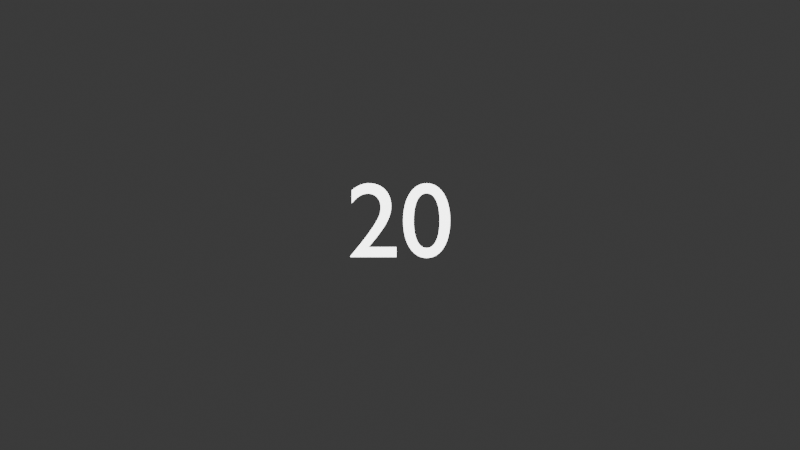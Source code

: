 # Source: dice.blend  (saved by Blender 4.4.32; exported with 4.5.12 LTS)
import bpy
from mathutils import Matrix  # noqa: F401  (used for matrix-valued properties, if any)

bpy.ops.wm.read_factory_settings(use_empty=True)
scene = bpy.context.scene
scene.name = 'Scene'

# ---- collections
col_collection = bpy.data.collections.new('Collection'); scene.collection.children.link(col_collection)

# ---- materials (node trees are filled in below, after node groups)
mat_diemat = bpy.data.materials.new('DieMat')
mat_textmat = bpy.data.materials.new('TextMat')

# ---- material node trees
mat_diemat.use_nodes = True; mat_diemat.node_tree.nodes.clear()
_N = mat_diemat.node_tree.nodes; _L = mat_diemat.node_tree.links
n0 = _N.new('ShaderNodeBsdfPrincipled'); n0.name = 'Principled BSDF'; n0.location = (10, 300)
n0.inputs[0].default_value = (0.1, 0.1, 0.1, 1.0)
n1 = _N.new('ShaderNodeOutputMaterial'); n1.name = 'Material Output'; n1.location = (300, 300)
_L.new(n0.outputs[0], n1.inputs[0])
n1.is_active_output = True
mat_textmat.use_nodes = True; mat_textmat.node_tree.nodes.clear()
_N = mat_textmat.node_tree.nodes; _L = mat_textmat.node_tree.links
n0 = _N.new('ShaderNodeEmission'); n0.name = 'EmissiveNumber'; n0.location = (0, 0)
n0.inputs[1].default_value = 5.0
n1 = _N.new('ShaderNodeOutputMaterial'); n1.name = 'Material Output'; n1.location = (0, 0)
_L.new(n0.outputs[0], n1.inputs[0])
n1.is_active_output = True

# ---- world
world_world = bpy.data.worlds.new('World'); scene.world = world_world
world_world.use_nodes = True; world_world.node_tree.nodes.clear()
_N = world_world.node_tree.nodes; _L = world_world.node_tree.links
n0 = _N.new('ShaderNodeOutputWorld'); n0.name = 'World Output'; n0.location = (300, 300)
n1 = _N.new('ShaderNodeBackground'); n1.name = 'Background'; n1.location = (10, 300)
n1.inputs[0].default_value = (0.05088, 0.05088, 0.05088, 1.0)
_L.new(n1.outputs[0], n0.inputs[0])
n0.is_active_output = True
world_world.color = (0.05088, 0.05088, 0.05088)
world_world.sun_shadow_jitter_overblur = 0.0

# ---- cameras
cam_camera_001 = bpy.data.cameras.new('Camera.001')
cam_camera_001.type = 'ORTHO'
cam_camera_001.ortho_scale = 3.0

# ---- lights
light_area = bpy.data.lights.new('Area', 'AREA')
light_area.color = (1.0, 0.85, 0.7)
light_area.energy = 500.0
light_area.size = 3.0
light_area.size_y = 1.0
light_area_001 = bpy.data.lights.new('Area.001', 'AREA')
light_area_001.color = (0.7, 0.85, 1.0)
light_area_001.energy = 200.0
light_area_001.size = 2.0
light_area_001.size_y = 1.0
light_area_002 = bpy.data.lights.new('Area.002', 'AREA')
light_area_002.energy = 300.0
light_area_002.size = 2.0
light_area_002.size_y = 1.0

# ---- meshes
me_solid = bpy.data.meshes.new('Solid')
me_solid.from_pydata([(0.0, 0.0, 1.5), (1.414, 0.0, -0.5), (-0.7071, 1.225, -0.5), (-0.7071, -1.225, -0.5)], [], [(0, 1, 2), (0, 2, 3), (0, 3, 1), (1, 3, 2)])
me_solid.materials.append(mat_diemat)
me_solid.update()
me_solid_001 = bpy.data.meshes.new('Solid.001')
me_solid_001.from_pydata([(-0.866, -0.866, -0.866), (0.866, -0.866, -0.866), (0.866, 0.866, -0.866), (-0.866, 0.866, -0.866), (-0.866, -0.866, 0.866), (0.866, -0.866, 0.866), (0.866, 0.866, 0.866), (-0.866, 0.866, 0.866)], [], [(0, 3, 2, 1), (0, 1, 5, 4), (0, 4, 7, 3), (6, 5, 1, 2), (6, 2, 3, 7), (6, 7, 4, 5)])
me_solid_001.materials.append(mat_diemat)
me_solid_001.update()
me_solid_002 = bpy.data.meshes.new('Solid.002')
me_solid_002.from_pydata([(1.5, 0.0, 0.0), (-1.5, 0.0, 0.0), (0.0, 1.5, 0.0), (0.0, -1.5, 0.0), (0.0, 0.0, 1.5), (0.0, 0.0, -1.5)], [], [(4, 0, 2), (4, 2, 1), (4, 1, 3), (4, 3, 0), (5, 2, 0), (5, 1, 2), (5, 3, 1), (5, 0, 3)])
me_solid_002.materials.append(mat_diemat)
me_solid_002.update()
me_solid_003 = bpy.data.meshes.new('Solid.003')
me_solid_003.from_pydata([(0.866, 0.866, 0.866), (0.866, 0.866, -0.866), (0.866, -0.866, 0.866), (0.866, -0.866, -0.866), (-0.866, 0.866, 0.866), (-0.866, 0.866, -0.866), (-0.866, -0.866, 0.866), (-0.866, -0.866, -0.866), (0.5352, 1.401, 0.0), (-0.5352, 1.401, 0.0), (0.5352, -1.401, 0.0), (-0.5352, -1.401, 0.0), (1.401, 0.0, 0.5352), (1.401, 0.0, -0.5352), (-1.401, 0.0, 0.5352), (-1.401, 0.0, -0.5352), (0.0, 0.5352, 1.401), (0.0, -0.5352, 1.401), (0.0, 0.5352, -1.401), (0.0, -0.5352, -1.401)], [], [(0, 8, 9, 4, 16), (0, 12, 13, 1, 8), (0, 16, 17, 2, 12), (8, 1, 18, 5, 9), (12, 2, 10, 3, 13), (16, 4, 14, 6, 17), (9, 5, 15, 14, 4), (6, 11, 10, 2, 17), (3, 19, 18, 1, 13), (7, 15, 5, 18, 19), (7, 11, 6, 14, 15), (7, 19, 3, 10, 11)])
me_solid_003.materials.append(mat_diemat)
me_solid_003.update()
me_solid_004 = bpy.data.meshes.new('Solid.004')
me_solid_004.from_pydata([(1.276, 0.7886, 0.0), (-1.276, 0.7886, 0.0), (1.276, -0.7886, 0.0), (-1.276, -0.7886, 0.0), (0.7886, 0.0, 1.276), (0.7886, 0.0, -1.276), (-0.7886, 0.0, 1.276), (-0.7886, 0.0, -1.276), (0.0, 1.276, 0.7886), (0.0, -1.276, 0.7886), (0.0, 1.276, -0.7886), (0.0, -1.276, -0.7886)], [], [(0, 8, 4), (0, 5, 10), (2, 4, 9), (2, 11, 5), (1, 6, 8), (1, 10, 7), (3, 9, 6), (3, 7, 11), (0, 10, 8), (1, 8, 10), (2, 9, 11), (3, 11, 9), (4, 2, 0), (5, 0, 2), (6, 1, 3), (7, 3, 1), (8, 6, 4), (9, 4, 6), (10, 5, 7), (11, 7, 5)])
me_solid_004.materials.append(mat_diemat)
me_solid_004.update()

# ---- curves / text
txt_text = bpy.data.curves.new('Text', 'FONT')
txt_text.dimensions = '2D'
txt_text.body = '20'
txt_text.materials.append(mat_textmat)
txt_text.align_x = 'CENTER'
txt_text.align_y = 'CENTER'
txt_text.size = 0.4

# ---- objects
ob_area = bpy.data.objects.new('Area', light_area)
ob_area_001 = bpy.data.objects.new('Area.001', light_area_001)
ob_area_002 = bpy.data.objects.new('Area.002', light_area_002)
ob_camera = bpy.data.objects.new('Camera', cam_camera_001)
ob_d4 = bpy.data.objects.new('d4', me_solid)
ob_d6 = bpy.data.objects.new('d6', me_solid_001)
ob_d8 = bpy.data.objects.new('d8', me_solid_002)
ob_d12 = bpy.data.objects.new('d12', me_solid_003)
ob_d20 = bpy.data.objects.new('d20', me_solid_004)
ob_textanchor = bpy.data.objects.new('TextAnchor', None)
ob_dietext = bpy.data.objects.new('DieText', txt_text)

# ---- transforms, parenting, visibility, modifiers, constraints
ob_area.location = (3.0, -6.0, 6.0)
ob_area_001.location = (-4.0, -2.0, 4.0)
ob_area_002.location = (0.0, 6.0, 7.0)
ob_camera.location = (0.0, -10.0, 0.0)
ob_camera.rotation_euler = (1.571, 0.0, 0.0)
ob_d4.location = (0.0, 0.0, 0.0)
ob_d4.rotation_euler = (1.571, 0.0, 0.0)
ob_d4.hide_viewport = True
ob_d4.hide_render = True
ob_d6.location = (0.0, 0.0, 0.0)
ob_d6.rotation_euler = (0.6, 0.0, 0.8)
ob_d6.hide_viewport = True
ob_d6.hide_render = True
ob_d8.location = (0.0, 0.0, 0.0)
ob_d8.hide_viewport = True
ob_d8.hide_render = True
ob_d12.location = (0.0, 0.0, 0.0)
ob_d12.rotation_euler = (0.6, 0.0, 0.8)
ob_d12.hide_viewport = True
ob_d12.hide_render = True
ob_d20.location = (0.0, 0.0, 0.0)
ob_d20.rotation_euler = (0.6, 0.0, 0.8)
ob_d20.hide_viewport = True
ob_d20.hide_render = True
ob_textanchor.parent = ob_camera
ob_textanchor.location = (0.0, 0.0, -1.0)
ob_dietext.location = (0.0, -0.1, 0.0)
_c = ob_dietext.constraints.new('COPY_LOCATION'); _c.name = 'Copy Location'
_c.active = False
_c.target = ob_textanchor
_c = ob_dietext.constraints.new('COPY_ROTATION'); _c.name = 'Copy Rotation'
_c.target = ob_camera

# ---- collection membership
col_collection.objects.link(ob_area)
col_collection.objects.link(ob_area_001)
col_collection.objects.link(ob_area_002)
col_collection.objects.link(ob_camera)
col_collection.objects.link(ob_d4)
col_collection.objects.link(ob_d6)
col_collection.objects.link(ob_d8)
col_collection.objects.link(ob_d12)
col_collection.objects.link(ob_d20)
col_collection.objects.link(ob_textanchor)
col_collection.objects.link(ob_dietext)

# ---- scene / render settings (as saved in the file)
scene.camera = ob_camera
scene.frame_start = 1; scene.frame_end = 250; scene.frame_set(1)
scene.render.engine = 'BLENDER_EEVEE_NEXT'
bpy.context.view_layer.update()
